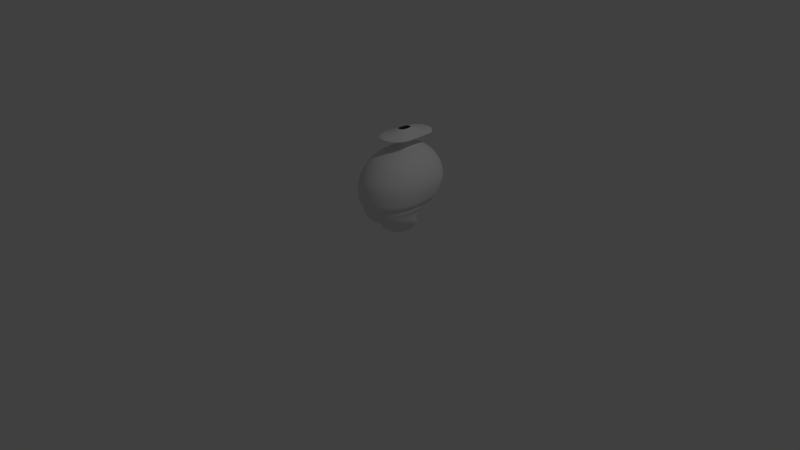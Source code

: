 # Source: playerheadblend.blend  (saved by Blender 2.79.0; exported with 4.5.12 LTS)
import bpy
from mathutils import Matrix  # noqa: F401  (used for matrix-valued properties, if any)

bpy.ops.wm.read_factory_settings(use_empty=True)
scene = bpy.context.scene
scene.name = 'Scene'

# ---- collections
col_collection_1 = bpy.data.collections.new('Collection 1'); scene.collection.children.link(col_collection_1)
col_collection_2 = bpy.data.collections.new('Collection 2'); scene.collection.children.link(col_collection_2)

# ---- world
world_world = bpy.data.worlds.new('World'); scene.world = world_world
world_world.color = (0.05088, 0.05088, 0.05088)
world_world.use_sun_shadow = False
world_world.sun_shadow_jitter_overblur = 0.0
world_world.cycles.sampling_method = 'MANUAL'

# ---- cameras
cam_camera = bpy.data.cameras.new('Camera')
cam_camera.clip_end = 100.0
cam_camera.lens = 35.0
cam_camera.sensor_width = 32.0
cam_camera.sensor_height = 18.0
cam_camera.ortho_scale = 7.314
cam_camera.dof.focus_distance = 0.0
cam_camera.dof.aperture_fstop = 128.0

# ---- lights
light_lamp = bpy.data.lights.new('Lamp', 'POINT')
light_lamp.transmission_factor = 0.0
light_lamp.cutoff_distance = 30.0
light_lamp.energy = 100.0
light_lamp.shadow_buffer_clip_start = 1.001
light_lamp.shadow_soft_size = 0.1
light_lamp.shadow_maximum_resolution = 0.006
light_lamp.use_absolute_resolution = True

# ---- meshes
me_sphere = bpy.data.meshes.new('Sphere')
me_sphere.from_pydata([(0.0008596, 0.06622, -0.7858), (0.0004447, 0.1146, -0.8114), (-0.0006595, 0.1486, -0.8384), (0.001825, 0.1785, -0.8748), (0.003333, 0.2044, -0.9204), (0.001694, 0.2212, -0.9696), (-0.001625, 0.2272, -1.023), (-0.01853, 0.2163, -1.088), (-0.03538, 0.1821, -1.139), (-0.05561, 0.1664, -1.193), (-0.04944, 0.1564, -1.244), (0.01627, 0.06238, -0.7858), (0.02712, 0.108, -0.8114), (0.03392, 0.1399, -0.8384), (0.04337, 0.1681, -0.8748), (0.05091, 0.1925, -0.9204), (0.05319, 0.2084, -0.9696), (0.05125, 0.214, -1.023), (0.03182, 0.2038, -1.088), (0.007023, 0.1716, -1.139), (-0.01688, 0.1567, -1.193), (-0.01303, 0.1473, -1.244), (0.1045, 0.05614, -0.7858), (0.1257, 0.09715, -0.8114), (0.1398, 0.1259, -0.8384), (0.1557, 0.1513, -0.8748), (0.1688, 0.1733, -0.9204), (0.1747, 0.1875, -0.9696), (0.174, 0.1926, -1.023), (0.1523, 0.1834, -1.088), (0.0461, 0.1544, -1.139), (0.01882, 0.1411, -1.193), (0.117, 0.04774, -0.7858), (0.1473, 0.08262, -0.8114), (0.1678, 0.1071, -0.8384), (0.1893, 0.1287, -0.8748), (0.2072, 0.1473, -0.9204), (0.2163, 0.1595, -0.9696), (0.2167, 0.1638, -1.023), (0.1929, 0.156, -1.088), (0.08035, 0.1313, -1.139), (0.0501, 0.12, -1.193), (0.1272, 0.03751, -0.7858), (0.165, 0.06492, -0.8114), (0.1907, 0.08415, -0.8384), (0.2168, 0.1011, -0.8748), (0.2388, 0.1158, -0.9204), (0.2504, 0.1253, -0.9696), (0.2518, 0.1287, -1.023), (0.2263, 0.1225, -1.088), (0.1825, 0.1032, -1.139), (0.1348, 0.02584, -0.7858), (0.1781, 0.04471, -0.8114), (0.2077, 0.05796, -0.8384), (0.2373, 0.06964, -0.8748), (0.2622, 0.07974, -0.9204), (0.2758, 0.08631, -0.9696), (0.2778, 0.08863, -1.023), (0.2511, 0.0844, -1.088), (0.2034, 0.07107, -1.139), (0.1395, 0.01317, -0.7858), (0.1862, 0.0228, -0.8114), (0.2182, 0.02955, -0.8384), (0.2499, 0.0355, -0.8748), (0.2766, 0.04065, -0.9204), (0.2914, 0.044, -0.9696), (0.2939, 0.04518, -1.023), (0.2664, 0.04303, -1.088), (0.2162, 0.03623, -1.139), (0.141, -3.229e-07, -0.7858), (0.1889, -3.207e-07, -0.8114), (0.2218, -3.182e-07, -0.8384), (0.2541, -3.207e-07, -0.8748), (0.2815, -3.242e-07, -0.9204), (0.2967, -3.095e-07, -0.9696), (0.2993, -3.379e-07, -1.023), (0.2716, -3.335e-07, -1.088), (0.2206, -3.331e-07, -1.139), (0.1395, -0.01317, -0.7858), (0.1862, -0.0228, -0.8114), (0.2182, -0.02955, -0.8384), (0.2499, -0.0355, -0.8748), (0.2766, -0.04065, -0.9204), (0.2914, -0.044, -0.9696), (0.2939, -0.04519, -1.023), (0.2664, -0.04303, -1.088), (0.2162, -0.03623, -1.139), (0.1348, -0.02584, -0.7858), (0.1781, -0.04472, -0.8114), (0.2077, -0.05796, -0.8384), (0.2373, -0.06964, -0.8748), (0.2622, -0.07974, -0.9204), (0.2758, -0.08631, -0.9696), (0.2778, -0.08863, -1.023), (0.2511, -0.0844, -1.088), (0.2034, -0.07107, -1.139), (0.1272, -0.03751, -0.7858), (0.165, -0.06492, -0.8114), (0.1907, -0.08415, -0.8384), (0.2168, -0.1011, -0.8748), (0.2388, -0.1158, -0.9204), (0.2504, -0.1253, -0.9696), (0.2518, -0.1287, -1.023), (0.2263, -0.1225, -1.088), (0.1825, -0.1032, -1.139), (0.117, -0.04774, -0.7858), (0.1473, -0.08262, -0.8114), (0.1678, -0.1071, -0.8384), (0.1893, -0.1287, -0.8748), (0.2072, -0.1473, -0.9204), (0.2163, -0.1595, -0.9696), (0.2167, -0.1638, -1.023), (0.1929, -0.156, -1.088), (0.1544, -0.1313, -1.139), (0.0501, -0.12, -1.193), (0.1045, -0.05614, -0.7858), (0.1257, -0.09715, -0.8114), (0.1398, -0.1259, -0.8384), (0.1557, -0.1513, -0.8748), (0.1688, -0.1733, -0.9204), (0.1747, -0.1875, -0.9696), (0.174, -0.1926, -1.023), (0.1523, -0.1834, -1.088), (0.0461, -0.1544, -1.139), (0.01882, -0.1411, -1.193), (0.09032, -0.06238, -0.7858), (0.1012, -0.108, -0.8114), (0.108, -0.1399, -0.8384), (0.1174, -0.1681, -0.8748), (0.1249, -0.1925, -0.9204), (0.1272, -0.2084, -0.9696), (0.1253, -0.214, -1.023), (0.1059, -0.2038, -1.088), (0.007023, -0.1716, -1.139), (-0.01688, -0.1567, -1.193), (-0.01303, -0.1473, -1.244), (0.0008596, -0.06622, -0.7858), (0.0004446, -0.1146, -0.8114), (-0.0006595, -0.1486, -0.8384), (0.001825, -0.1785, -0.8748), (0.003333, -0.2044, -0.9204), (0.001694, -0.2212, -0.9696), (-0.001625, -0.2272, -1.023), (-0.01853, -0.2163, -1.088), (-0.03538, -0.1821, -1.139), (-0.05561, -0.1664, -1.193), (-0.04944, -0.1564, -1.244), (-0.01517, -0.06752, -0.7858), (-0.0273, -0.1168, -0.8114), (-0.03662, -0.1515, -0.8384), (-0.04138, -0.182, -0.8748), (-0.04614, -0.2084, -0.9204), (-0.05186, -0.2255, -0.9696), (-0.05662, -0.2316, -1.023), (-0.0709, -0.2206, -1.088), (-0.07947, -0.1857, -1.139), (-0.09589, -0.1696, -1.193), (-0.0873, -0.1595, -1.244), (-0.02169, -0.1368, -1.3), (-0.0295, -0.119, -1.325), (-0.03179, -0.09898, -1.352), (-0.02469, -0.05021, -1.381), (-0.0312, -0.06622, -0.7858), (-0.05504, -0.1146, -0.8114), (-0.07258, -0.1486, -0.8384), (-0.08459, -0.1785, -0.8748), (-0.09562, -0.2044, -0.9204), (-0.1054, -0.2212, -0.9696), (-0.1116, -0.2272, -1.023), (-0.1233, -0.2163, -1.088), (-0.1236, -0.1821, -1.139), (-0.1362, -0.1664, -1.193), (-0.1252, -0.1564, -1.244), (-0.05406, -0.1342, -1.3), (-0.05764, -0.1167, -1.325), (-0.05518, -0.09709, -1.352), (-0.03661, -0.04924, -1.381), (-0.04662, -0.06238, -0.7858), (-0.08172, -0.108, -0.8114), (-0.1072, -0.1399, -0.8384), (-0.1261, -0.1681, -0.8748), (-0.1432, -0.1925, -0.9204), (-0.1569, -0.2084, -0.9696), (-0.1645, -0.214, -1.023), (-0.1736, -0.2038, -1.088), (-0.166, -0.1716, -1.139), (-0.1749, -0.1567, -1.193), (-0.1616, -0.1473, -1.244), (-0.08518, -0.1264, -1.3), (-0.08469, -0.11, -1.325), (-0.07766, -0.09149, -1.352), (-0.04808, -0.04639, -1.381), (-0.06082, -0.05614, -0.7858), (-0.1063, -0.09715, -0.8114), (-0.139, -0.1259, -0.8384), (-0.1644, -0.1513, -0.8748), (-0.187, -0.1733, -0.9204), (-0.2044, -0.1875, -0.9696), (-0.2132, -0.1926, -1.023), (-0.22, -0.1834, -1.088), (-0.205, -0.1544, -1.139), (-0.2106, -0.1411, -1.193), (-0.1951, -0.1326, -1.244), (-0.1139, -0.1138, -1.3), (-0.1096, -0.09903, -1.325), (-0.09838, -0.08238, -1.352), (-0.05864, -0.04175, -1.381), (-0.07328, -0.04774, -0.7858), (-0.1279, -0.08262, -0.8114), (-0.167, -0.1071, -0.8384), (-0.198, -0.1287, -0.8748), (-0.2255, -0.1473, -0.9204), (-0.2459, -0.1595, -0.9696), (-0.2559, -0.1638, -1.023), (-0.2607, -0.156, -1.088), (-0.2393, -0.1313, -1.139), (-0.2419, -0.12, -1.193), (-0.2245, -0.1128, -1.244), (-0.139, -0.09688, -1.3), (-0.1315, -0.08429, -1.325), (-0.1165, -0.07014, -1.352), (-0.0679, -0.0355, -1.381), (-0.08349, -0.03751, -0.7858), (-0.1455, -0.06492, -0.8114), (-0.1899, -0.08415, -0.8384), (-0.2255, -0.1011, -0.8748), (-0.257, -0.1158, -0.9204), (-0.2801, -0.1253, -0.9696), (-0.291, -0.1287, -1.023), (-0.2941, -0.1225, -1.088), (-0.2674, -0.1032, -1.139), (-0.2676, -0.09425, -1.193), (-0.2487, -0.08859, -1.244), (-0.1596, -0.07623, -1.3), (-0.1494, -0.06634, -1.325), (-0.1315, -0.05521, -1.352), (-0.0755, -0.02789, -1.381), (-0.09109, -0.02584, -0.7858), (-0.1587, -0.04472, -0.8114), (-0.2069, -0.05796, -0.8384), (-0.246, -0.06964, -0.8748), (-0.2804, -0.07974, -0.9204), (-0.3055, -0.08631, -0.9696), (-0.317, -0.08863, -1.023), (-0.3189, -0.0844, -1.088), (-0.2883, -0.07107, -1.139), (-0.2866, -0.06492, -1.193), (-0.2666, -0.06103, -1.244), (-0.175, -0.05266, -1.3), (-0.1627, -0.04585, -1.325), (-0.1425, -0.03819, -1.352), (-0.08114, -0.01921, -1.381), (-0.09576, -0.01317, -0.7858), (-0.1668, -0.0228, -0.8114), (-0.2174, -0.02955, -0.8384), (-0.2586, -0.0355, -0.8748), (-0.2949, -0.04065, -0.9204), (-0.3211, -0.044, -0.9696), (-0.3331, -0.04519, -1.023), (-0.3342, -0.04303, -1.088), (-0.3011, -0.03623, -1.139), (-0.2984, -0.0331, -1.193), (-0.2776, -0.03111, -1.244), (-0.1844, -0.02709, -1.3), (-0.171, -0.02362, -1.325), (-0.1494, -0.01971, -1.352), (-0.08462, -0.009795, -1.381), (-0.09734, -3.132e-07, -0.7858), (-0.1695, -3.039e-07, -0.8114), (-0.221, -3.04e-07, -0.8384), (-0.2629, -2.795e-07, -0.8748), (-0.2998, -2.685e-07, -0.9204), (-0.3263, -3.129e-07, -0.9696), (-0.3385, -2.599e-07, -1.023), (-0.3393, -2.735e-07, -1.088), (-0.3055, -2.699e-07, -1.139), (-0.3024, -3.119e-07, -1.193), (-0.2814, -2.759e-07, -1.244), (-0.1876, -0.0004968, -1.3), (-0.1737, -0.0004968, -1.325), (-0.1517, -0.0004968, -1.352), (-0.0858, -3.173e-07, -1.381), (-0.09576, 0.01317, -0.7858), (-0.1668, 0.0228, -0.8114), (-0.2174, 0.02955, -0.8384), (-0.2586, 0.0355, -0.8748), (-0.2949, 0.04065, -0.9204), (-0.3211, 0.044, -0.9696), (-0.3331, 0.04518, -1.023), (-0.3342, 0.04303, -1.088), (-0.3011, 0.03623, -1.139), (-0.2984, 0.0331, -1.193), (-0.2776, 0.03111, -1.244), (-0.1844, 0.0261, -1.3), (-0.171, 0.02262, -1.325), (-0.1494, 0.01872, -1.352), (-0.08462, 0.009795, -1.381), (-0.09109, 0.02584, -0.7858), (-0.1587, 0.04471, -0.8114), (-0.2069, 0.05796, -0.8384), (-0.246, 0.06964, -0.8748), (-0.2804, 0.07974, -0.9204), (-0.3055, 0.08631, -0.9696), (-0.317, 0.08863, -1.023), (-0.3189, 0.0844, -1.088), (-0.2883, 0.07107, -1.139), (-0.2866, 0.06492, -1.193), (-0.2666, 0.06102, -1.244), (-0.175, 0.05167, -1.3), (-0.1627, 0.04485, -1.325), (-0.1425, 0.03719, -1.352), (-0.08114, 0.01921, -1.381), (-0.08349, 0.03751, -0.7858), (-0.1455, 0.06492, -0.8114), (-0.1899, 0.08415, -0.8384), (-0.2255, 0.1011, -0.8748), (-0.257, 0.1158, -0.9204), (-0.2801, 0.1253, -0.9696), (-0.291, 0.1287, -1.023), (-0.2941, 0.1225, -1.088), (-0.2674, 0.1032, -1.139), (-0.2676, 0.09425, -1.193), (-0.2487, 0.08859, -1.244), (-0.1596, 0.07523, -1.3), (-0.1494, 0.06534, -1.325), (-0.1315, 0.05422, -1.352), (-0.0755, 0.02789, -1.381), (-0.07328, 0.04774, -0.7858), (-0.1279, 0.08262, -0.8114), (-0.167, 0.1071, -0.8384), (-0.198, 0.1287, -0.8748), (-0.2255, 0.1473, -0.9204), (-0.2459, 0.1595, -0.9696), (-0.2559, 0.1638, -1.023), (-0.2607, 0.156, -1.088), (-0.2393, 0.1313, -1.139), (-0.2419, 0.12, -1.193), (-0.2245, 0.1128, -1.244), (-0.139, 0.09589, -1.3), (-0.1315, 0.0833, -1.325), (-0.1165, 0.06914, -1.352), (-0.0679, 0.0355, -1.381), (-0.06082, 0.05614, -0.7858), (-0.1063, 0.09715, -0.8114), (-0.139, 0.1259, -0.8384), (-0.1644, 0.1513, -0.8748), (-0.187, 0.1733, -0.9204), (-0.2044, 0.1875, -0.9696), (-0.2132, 0.1926, -1.023), (-0.22, 0.1834, -1.088), (-0.205, 0.1544, -1.139), (-0.2106, 0.1411, -1.193), (-0.1951, 0.1326, -1.244), (-0.1139, 0.1128, -1.3), (-0.1096, 0.09804, -1.325), (-0.09838, 0.08139, -1.352), (-0.05864, 0.04175, -1.381), (-0.04662, 0.06238, -0.7858), (-0.08172, 0.108, -0.8114), (-0.1072, 0.1399, -0.8384), (-0.1261, 0.1681, -0.8748), (-0.1432, 0.1925, -0.9204), (-0.1569, 0.2084, -0.9696), (-0.1645, 0.214, -1.023), (-0.1736, 0.2038, -1.088), (-0.166, 0.1716, -1.139), (-0.1749, 0.1567, -1.193), (-0.1616, 0.1473, -1.244), (-0.08518, 0.1254, -1.3), (-0.08469, 0.109, -1.325), (-0.07766, 0.09049, -1.352), (-0.04808, 0.04639, -1.381), (-0.0312, 0.06622, -0.7858), (-0.05504, 0.1146, -0.8114), (-0.07258, 0.1486, -0.8384), (-0.08459, 0.1785, -0.8748), (-0.09562, 0.2044, -0.9204), (-0.1054, 0.2212, -0.9696), (-0.1116, 0.2272, -1.023), (-0.1233, 0.2163, -1.088), (-0.1236, 0.1821, -1.139), (-0.1362, 0.1664, -1.193), (-0.1252, 0.1564, -1.244), (-0.05406, 0.1332, -1.3), (-0.05764, 0.1157, -1.325), (-0.05518, 0.0961, -1.352), (-0.03661, 0.04924, -1.381), (-0.01517, 0.06752, -0.7858), (-0.0273, 0.1168, -0.8114), (-0.03662, 0.1515, -0.8384), (-0.04138, 0.182, -0.8748), (-0.04614, 0.2084, -0.9204), (-0.05186, 0.2255, -0.9696), (-0.05662, 0.2316, -1.023), (-0.0709, 0.2206, -1.088), (-0.07947, 0.1857, -1.139), (-0.09589, 0.1696, -1.193), (-0.0873, 0.1595, -1.244), (-0.02169, 0.1358, -1.3), (-0.0295, 0.118, -1.325), (-0.03179, 0.09799, -1.352), (-0.02469, 0.05021, -1.381), (0.02317, 0.1432, -1.285), (0.02317, -0.1442, -1.285), (-0.01782, -0.147, -1.285), (-0.05261, -0.1442, -1.285), (-0.08606, -0.1359, -1.285), (-0.1169, -0.1223, -1.285), (-0.1439, -0.1041, -1.285), (-0.1661, -0.0819, -1.285), (-0.1826, -0.05657, -1.285), (-0.1927, -0.02908, -1.285), (-0.1961, -0.0004968, -1.285), (-0.1927, 0.02809, -1.285), (-0.1826, 0.05558, -1.285), (-0.1661, 0.08091, -1.285), (-0.1439, 0.1031, -1.285), (-0.1169, 0.1213, -1.285), (-0.08606, 0.1349, -1.285), (-0.05261, 0.1432, -1.285), (-0.01782, 0.146, -1.285), (-0.03664, 0.1847, -1.168), (0.006358, 0.174, -1.168), (0.04599, 0.1566, -1.168), (0.08073, 0.1332, -1.168), (0.1833, 0.1046, -1.168), (0.2045, 0.07208, -1.168), (0.2175, 0.03675, -1.168), (0.2219, -3.176e-07, -1.168), (0.2175, -0.03675, -1.168), (0.2045, -0.07208, -1.168), (0.1833, -0.1046, -1.168), (0.1548, -0.1332, -1.168), (0.04599, -0.1566, -1.168), (0.006358, -0.174, -1.168), (-0.03664, -0.1847, -1.168), (-0.08137, -0.1884, -1.168), (-0.1261, -0.1847, -1.168), (-0.1691, -0.174, -1.168), (-0.2087, -0.1566, -1.168), (-0.2435, -0.1332, -1.168), (-0.272, -0.1046, -1.168), (-0.2931, -0.07208, -1.168), (-0.3062, -0.03675, -1.168), (-0.3106, -2.869e-07, -1.168), (-0.3062, 0.03675, -1.168), (-0.2931, 0.07208, -1.168), (-0.272, 0.1046, -1.168), (-0.2435, 0.1332, -1.168), (-0.2087, 0.1566, -1.168), (-0.1691, 0.174, -1.168), (-0.1261, 0.1847, -1.168), (-0.08137, 0.1884, -1.168), (-0.02975, 0.2063, -1.125), (0.01827, 0.1943, -1.125), (0.1366, 0.1749, -1.125), (0.1754, 0.1487, -1.125), (0.2072, 0.1169, -1.125), (0.2309, 0.0805, -1.125), (0.2454, 0.04104, -1.125), (0.2504, -3.343e-07, -1.125), (0.2454, -0.04104, -1.125), (0.2309, -0.0805, -1.125), (0.2072, -0.1169, -1.125), (0.1754, -0.1487, -1.125), (0.1366, -0.1749, -1.125), (0.09232, -0.1943, -1.125), (-0.02975, -0.2063, -1.125), (-0.0797, -0.2104, -1.125), (-0.1296, -0.2063, -1.125), (-0.1777, -0.1943, -1.125), (-0.2219, -0.1749, -1.125), (-0.2607, -0.1487, -1.125), (-0.2926, -0.1169, -1.125), (-0.3162, -0.0805, -1.125), (-0.3308, -0.04104, -1.125), (-0.3357, -2.689e-07, -1.125), (-0.3308, 0.04104, -1.125), (-0.3162, 0.0805, -1.125), (-0.2926, 0.1169, -1.125), (-0.2607, 0.1487, -1.125), (-0.2219, 0.1749, -1.125), (-0.1777, 0.1943, -1.125), (-0.1296, 0.2063, -1.125), (-0.0797, 0.2104, -1.125), (0.001162, 0.09372, -0.7987), (0.02298, 0.08828, -0.7987), (0.1171, 0.07945, -0.7987), (0.1347, 0.06757, -0.7987), (0.1492, 0.05309, -0.7987), (0.16, 0.03657, -0.7987), (0.1666, 0.01864, -0.7987), (0.1688, -3.219e-07, -0.7987), (0.1666, -0.01864, -0.7987), (0.16, -0.03657, -0.7987), (0.1492, -0.05309, -0.7987), (0.1347, -0.06757, -0.7987), (0.1171, -0.07945, -0.7987), (0.09702, -0.08829, -0.7987), (0.001162, -0.09372, -0.7987), (-0.02153, -0.09556, -0.7987), (-0.04422, -0.09372, -0.7987), (-0.06603, -0.08829, -0.7987), (-0.08614, -0.07945, -0.7987), (-0.1038, -0.06757, -0.7987), (-0.1182, -0.05309, -0.7987), (-0.129, -0.03657, -0.7987), (-0.1356, -0.01864, -0.7987), (-0.1378, -3.083e-07, -0.7987), (-0.1356, 0.01864, -0.7987), (-0.129, 0.03657, -0.7987), (-0.1182, 0.05309, -0.7987), (-0.1038, 0.06757, -0.7987), (-0.08614, 0.07945, -0.7987), (-0.06603, 0.08828, -0.7987), (-0.04422, 0.09372, -0.7987), (-0.02153, 0.09556, -0.7987), (0.0008596, 0.06622, -0.7858), (0.01627, 0.06238, -0.7858), (0.1045, 0.05614, -0.7858), (0.117, 0.04774, -0.7858), (0.1272, 0.03751, -0.7858), (0.1348, 0.02584, -0.7858), (0.1395, 0.01317, -0.7858), (0.141, -3.229e-07, -0.7858), (0.1395, -0.01317, -0.7858), (0.1348, -0.02584, -0.7858), (0.1272, -0.03751, -0.7858), (0.117, -0.04774, -0.7858), (0.1045, -0.05614, -0.7858), (0.09032, -0.06238, -0.7858), (0.0008596, -0.06622, -0.7858), (-0.01517, -0.06752, -0.7858), (-0.0312, -0.06622, -0.7858), (-0.04662, -0.06238, -0.7858), (-0.06082, -0.05614, -0.7858), (-0.07328, -0.04774, -0.7858), (-0.08349, -0.03751, -0.7858), (-0.09109, -0.02584, -0.7858), (-0.09576, -0.01317, -0.7858), (-0.09734, -3.132e-07, -0.7858), (-0.09576, 0.01317, -0.7858), (-0.09109, 0.02584, -0.7858), (-0.08349, 0.03751, -0.7858), (-0.07328, 0.04774, -0.7858), (-0.06082, 0.05614, -0.7858), (-0.04662, 0.06238, -0.7858), (-0.0312, 0.06622, -0.7858), (-0.01517, 0.06752, -0.7858), (0.003517, 0.02827, -0.6607), (0.009602, 0.02676, -0.6607), (0.04444, 0.02429, -0.6607), (0.04935, 0.02098, -0.6607), (0.05339, 0.01694, -0.6607), (0.05638, 0.01233, -0.6607), (0.05823, 0.007332, -0.6607), (0.05885, 0.002132, -0.6607), (0.05823, -0.003067, -0.6607), (0.05638, -0.008067, -0.6607), (0.05339, -0.01268, -0.6607), (0.04935, -0.01671, -0.6607), (0.04444, -0.02003, -0.6607), (0.03883, -0.02249, -0.6607), (0.003517, -0.02401, -0.6607), (-0.002812, -0.02452, -0.6607), (-0.00914, -0.02401, -0.6607), (-0.01523, -0.02249, -0.6607), (-0.02083, -0.02003, -0.6607), (-0.02575, -0.01671, -0.6607), (-0.02978, -0.01268, -0.6607), (-0.03278, -0.008067, -0.6607), (-0.03463, -0.003067, -0.6607), (-0.03525, 0.002132, -0.6607), (-0.03463, 0.007332, -0.6607), (-0.03278, 0.01233, -0.6607), (-0.02978, 0.01694, -0.6607), (-0.02575, 0.02098, -0.6607), (-0.02083, 0.02429, -0.6607), (-0.01523, 0.02676, -0.6607), (-0.00914, 0.02827, -0.6607), (-0.002812, 0.02879, -0.6607), (-0.03141, 0.01728, -0.7557), (-0.03481, 0.01206, -0.7557), (0.04625, -0.02736, -0.7557), (0.0526, -0.02457, -0.7557), (-0.02685, 0.02185, -0.7557), (0.00628, -0.02908, -0.7557), (0.01317, 0.02839, -0.7557), (0.00628, 0.0301, -0.7557), (-0.02128, 0.0256, -0.7557), (-0.0008831, -0.02966, -0.7557), (0.0526, 0.0256, -0.7557), (-0.01493, 0.02839, -0.7557), (-0.008047, -0.02908, -0.7557), (0.05817, 0.02185, -0.7557), (-0.008047, 0.0301, -0.7557), (-0.01493, -0.02736, -0.7557), (0.06273, 0.01728, -0.7557), (-0.0008831, 0.03068, -0.7557), (-0.02128, -0.02457, -0.7557), (0.06613, 0.01206, -0.7557), (-0.02685, -0.02082, -0.7557), (0.06822, 0.006399, -0.7557), (-0.03141, -0.01625, -0.7557), (0.06892, 0.0005131, -0.7557), (-0.03481, -0.01103, -0.7557), (0.06822, -0.005373, -0.7557), (-0.0369, -0.005373, -0.7557), (0.06613, -0.01103, -0.7557), (-0.0376, 0.0005131, -0.7557), (0.06273, -0.01625, -0.7557), (-0.0369, 0.006399, -0.7557), (0.05817, -0.02082, -0.7557), (-0.02826, 0.01065, -0.7283), (0.04496, -0.02003, -0.7283), (0.006156, 0.02577, -0.7283), (-0.02542, 0.01502, -0.7283), (0.03964, -0.02237, -0.7283), (-0.02159, 0.01885, -0.7283), (0.006156, -0.02381, -0.7283), (0.01193, 0.02433, -0.7283), (-0.01693, 0.02199, -0.7283), (0.0001555, -0.02429, -0.7283), (0.04496, 0.02199, -0.7283), (-0.01162, 0.02433, -0.7283), (-0.005845, -0.02381, -0.7283), (0.04962, 0.01885, -0.7283), (-0.005845, 0.02577, -0.7283), (-0.01162, -0.02237, -0.7283), (0.05344, 0.01502, -0.7283), (0.0001555, 0.02625, -0.7283), (-0.01693, -0.02003, -0.7283), (0.05629, 0.01065, -0.7283), (-0.02159, -0.01689, -0.7283), (0.05804, 0.005912, -0.7283), (-0.02542, -0.01306, -0.7283), (0.05863, 0.0009811, -0.7283), (-0.02826, -0.008691, -0.7283), (0.05804, -0.003949, -0.7283), (-0.03001, -0.003949, -0.7283), (0.05629, -0.008691, -0.7283), (-0.0306, 0.0009811, -0.7283), (0.05344, -0.01306, -0.7283), (-0.03001, 0.005912, -0.7283), (0.04962, -0.01689, -0.7283), (-0.2188, 0.05831, -0.706), (0.2124, -0.1224, -0.706), (-0.01611, 0.1473, -0.706), (-0.202, 0.08404, -0.706), (0.1811, -0.1361, -0.706), (-0.1795, 0.1066, -0.706), (-0.01611, -0.1446, -0.706), (0.01787, 0.1388, -0.706), (-0.1521, 0.1251, -0.706), (-0.05144, -0.1475, -0.706), (0.2124, 0.1251, -0.706), (-0.1207, 0.1388, -0.706), (-0.08677, -0.1446, -0.706), (0.2398, 0.1066, -0.706), (-0.08677, 0.1473, -0.706), (-0.1207, -0.1361, -0.706), (0.2623, 0.08404, -0.706), (-0.05144, 0.1502, -0.706), (-0.1521, -0.1224, -0.706), (0.2791, 0.05831, -0.706), (-0.1795, -0.1039, -0.706), (0.2894, 0.03039, -0.706), (-0.202, -0.08131, -0.706), (0.2929, 0.001362, -0.706), (-0.2188, -0.05559, -0.706), (0.2894, -0.02767, -0.706), (-0.2291, -0.02767, -0.706), (0.2791, -0.05559, -0.706), (-0.2326, 0.001362, -0.706), (0.2623, -0.08132, -0.706), (-0.2291, 0.03039, -0.706), (0.2398, -0.1039, -0.706), (-0.09472, 0.02758, -0.6837), (0.1009, -0.0544, -0.6837), (-0.002771, 0.06796, -0.6837), (-0.08712, 0.03925, -0.6837), (0.08668, -0.06064, -0.6837), (-0.07691, 0.04948, -0.6837), (-0.002771, -0.06448, -0.6837), (0.01264, 0.06412, -0.6837), (-0.06445, 0.05788, -0.6837), (-0.0188, -0.06578, -0.6837), (0.1009, 0.05788, -0.6837), (-0.05025, 0.06412, -0.6837), (-0.03483, -0.06448, -0.6837), (0.1133, 0.04948, -0.6837), (-0.03483, 0.06796, -0.6837), (-0.05025, -0.06064, -0.6837), (0.1236, 0.03925, -0.6837), (-0.0188, 0.06926, -0.6837), (-0.06445, -0.0544, -0.6837), (0.1312, 0.02758, -0.6837), (-0.07691, -0.046, -0.6837), (0.1358, 0.01491, -0.6837), (-0.08712, -0.03577, -0.6837), (0.1374, 0.001741, -0.6837), (-0.09472, -0.0241, -0.6837), (0.1358, -0.01143, -0.6837), (-0.09939, -0.01143, -0.6837), (0.1312, -0.0241, -0.6837), (-0.101, 0.001741, -0.6837), (0.1236, -0.03577, -0.6837), (-0.09939, 0.01491, -0.6837), (0.1133, -0.046, -0.6837)], [], [(393, 392, 5, 6), (394, 393, 6, 7), (484, 394, 7, 453), (516, 387, 0, 485), (452, 395, 8, 421), (389, 388, 1, 2), (397, 396, 9, 10), (390, 389, 2, 3), (420, 397, 10, 402), (391, 390, 3, 4), (392, 391, 4, 5), (5, 4, 15, 16), (6, 5, 16, 17), (7, 6, 17, 18), (453, 7, 18, 454), (485, 0, 11, 486), (421, 8, 19, 422), (2, 1, 12, 13), (10, 9, 20, 21), (3, 2, 13, 14), (4, 3, 14, 15), (486, 11, 22, 487), (422, 19, 30, 423), (13, 12, 23, 24), (14, 13, 24, 25), (15, 14, 25, 26), (16, 15, 26, 27), (17, 16, 27, 28), (18, 17, 28, 29), (454, 18, 29, 455), (27, 26, 36, 37), (28, 27, 37, 38), (29, 28, 38, 39), (455, 29, 39, 456), (487, 22, 32, 488), (423, 30, 40, 424), (24, 23, 33, 34), (25, 24, 34, 35), (26, 25, 35, 36), (424, 40, 50, 425), (34, 33, 43, 44), (35, 34, 44, 45), (36, 35, 45, 46), (37, 36, 46, 47), (38, 37, 47, 48), (39, 38, 48, 49), (456, 39, 49, 457), (488, 32, 42, 489), (48, 47, 56, 57), (49, 48, 57, 58), (457, 49, 58, 458), (489, 42, 51, 490), (425, 50, 59, 426), (44, 43, 52, 53), (45, 44, 53, 54), (46, 45, 54, 55), (47, 46, 55, 56), (54, 53, 62, 63), (55, 54, 63, 64), (56, 55, 64, 65), (57, 56, 65, 66), (58, 57, 66, 67), (458, 58, 67, 459), (490, 51, 60, 491), (426, 59, 68, 427), (53, 52, 61, 62), (67, 66, 75, 76), (459, 67, 76, 460), (491, 60, 69, 492), (427, 68, 77, 428), (62, 61, 70, 71), (63, 62, 71, 72), (64, 63, 72, 73), (65, 64, 73, 74), (66, 65, 74, 75), (72, 71, 80, 81), (73, 72, 81, 82), (74, 73, 82, 83), (75, 74, 83, 84), (76, 75, 84, 85), (460, 76, 85, 461), (492, 69, 78, 493), (428, 77, 86, 429), (71, 70, 79, 80), (85, 84, 93, 94), (461, 85, 94, 462), (493, 78, 87, 494), (429, 86, 95, 430), (80, 79, 88, 89), (81, 80, 89, 90), (82, 81, 90, 91), (83, 82, 91, 92), (84, 83, 92, 93), (91, 90, 99, 100), (92, 91, 100, 101), (93, 92, 101, 102), (94, 93, 102, 103), (462, 94, 103, 463), (494, 87, 96, 495), (430, 95, 104, 431), (89, 88, 97, 98), (90, 89, 98, 99), (463, 103, 112, 464), (495, 96, 105, 496), (431, 104, 113, 432), (98, 97, 106, 107), (99, 98, 107, 108), (100, 99, 108, 109), (101, 100, 109, 110), (102, 101, 110, 111), (103, 102, 111, 112), (109, 108, 118, 119), (110, 109, 119, 120), (111, 110, 120, 121), (112, 111, 121, 122), (464, 112, 122, 465), (496, 105, 115, 497), (432, 113, 123, 433), (107, 106, 116, 117), (108, 107, 117, 118), (465, 122, 132, 466), (497, 115, 125, 498), (433, 123, 133, 434), (117, 116, 126, 127), (118, 117, 127, 128), (119, 118, 128, 129), (120, 119, 129, 130), (121, 120, 130, 131), (122, 121, 131, 132), (130, 129, 140, 141), (131, 130, 141, 142), (132, 131, 142, 143), (466, 132, 143, 467), (498, 125, 136, 499), (434, 133, 144, 435), (127, 126, 137, 138), (135, 134, 145, 146), (128, 127, 138, 139), (129, 128, 139, 140), (435, 144, 155, 436), (138, 137, 148, 149), (146, 145, 156, 157), (139, 138, 149, 150), (403, 146, 157, 404), (140, 139, 150, 151), (141, 140, 151, 152), (142, 141, 152, 153), (143, 142, 153, 154), (467, 143, 154, 468), (499, 136, 147, 500), (160, 159, 174, 175), (153, 152, 167, 168), (161, 160, 175, 176), (154, 153, 168, 169), (468, 154, 169, 469), (500, 147, 162, 501), (436, 155, 170, 437), (149, 148, 163, 164), (157, 156, 171, 172), (150, 149, 164, 165), (404, 157, 172, 405), (151, 150, 165, 166), (159, 158, 173, 174), (152, 151, 166, 167), (164, 163, 178, 179), (172, 171, 186, 187), (165, 164, 179, 180), (405, 172, 187, 406), (166, 165, 180, 181), (174, 173, 188, 189), (167, 166, 181, 182), (175, 174, 189, 190), (168, 167, 182, 183), (176, 175, 190, 191), (169, 168, 183, 184), (469, 169, 184, 470), (501, 162, 177, 502), (437, 170, 185, 438), (183, 182, 197, 198), (191, 190, 205, 206), (184, 183, 198, 199), (470, 184, 199, 471), (502, 177, 192, 503), (438, 185, 200, 439), (179, 178, 193, 194), (187, 186, 201, 202), (180, 179, 194, 195), (406, 187, 202, 407), (181, 180, 195, 196), (189, 188, 203, 204), (182, 181, 196, 197), (190, 189, 204, 205), (202, 201, 216, 217), (195, 194, 209, 210), (407, 202, 217, 408), (196, 195, 210, 211), (204, 203, 218, 219), (197, 196, 211, 212), (205, 204, 219, 220), (198, 197, 212, 213), (206, 205, 220, 221), (199, 198, 213, 214), (471, 199, 214, 472), (503, 192, 207, 504), (439, 200, 215, 440), (194, 193, 208, 209), (221, 220, 235, 236), (214, 213, 228, 229), (472, 214, 229, 473), (504, 207, 222, 505), (440, 215, 230, 441), (209, 208, 223, 224), (217, 216, 231, 232), (210, 209, 224, 225), (408, 217, 232, 409), (211, 210, 225, 226), (219, 218, 233, 234), (212, 211, 226, 227), (220, 219, 234, 235), (213, 212, 227, 228), (225, 224, 239, 240), (409, 232, 247, 410), (226, 225, 240, 241), (234, 233, 248, 249), (227, 226, 241, 242), (235, 234, 249, 250), (228, 227, 242, 243), (236, 235, 250, 251), (229, 228, 243, 244), (473, 229, 244, 474), (505, 222, 237, 506), (441, 230, 245, 442), (224, 223, 238, 239), (232, 231, 246, 247), (244, 243, 258, 259), (474, 244, 259, 475), (506, 237, 252, 507), (442, 245, 260, 443), (239, 238, 253, 254), (247, 246, 261, 262), (240, 239, 254, 255), (410, 247, 262, 411), (241, 240, 255, 256), (249, 248, 263, 264), (242, 241, 256, 257), (250, 249, 264, 265), (243, 242, 257, 258), (251, 250, 265, 266), (411, 262, 277, 412), (256, 255, 270, 271), (264, 263, 278, 279), (257, 256, 271, 272), (265, 264, 279, 280), (258, 257, 272, 273), (266, 265, 280, 281), (259, 258, 273, 274), (475, 259, 274, 476), (507, 252, 267, 508), (443, 260, 275, 444), (254, 253, 268, 269), (262, 261, 276, 277), (255, 254, 269, 270), (476, 274, 289, 477), (508, 267, 282, 509), (444, 275, 290, 445), (269, 268, 283, 284), (277, 276, 291, 292), (270, 269, 284, 285), (412, 277, 292, 413), (271, 270, 285, 286), (279, 278, 293, 294), (272, 271, 286, 287), (280, 279, 294, 295), (273, 272, 287, 288), (281, 280, 295, 296), (274, 273, 288, 289), (294, 293, 308, 309), (287, 286, 301, 302), (295, 294, 309, 310), (288, 287, 302, 303), (296, 295, 310, 311), (289, 288, 303, 304), (477, 289, 304, 478), (509, 282, 297, 510), (445, 290, 305, 446), (284, 283, 298, 299), (292, 291, 306, 307), (285, 284, 299, 300), (413, 292, 307, 414), (286, 285, 300, 301), (510, 297, 312, 511), (446, 305, 320, 447), (299, 298, 313, 314), (307, 306, 321, 322), (300, 299, 314, 315), (414, 307, 322, 415), (301, 300, 315, 316), (309, 308, 323, 324), (302, 301, 316, 317), (310, 309, 324, 325), (303, 302, 317, 318), (311, 310, 325, 326), (304, 303, 318, 319), (478, 304, 319, 479), (317, 316, 331, 332), (325, 324, 339, 340), (318, 317, 332, 333), (326, 325, 340, 341), (319, 318, 333, 334), (479, 319, 334, 480), (511, 312, 327, 512), (447, 320, 335, 448), (314, 313, 328, 329), (322, 321, 336, 337), (315, 314, 329, 330), (415, 322, 337, 416), (316, 315, 330, 331), (324, 323, 338, 339), (448, 335, 350, 449), (329, 328, 343, 344), (337, 336, 351, 352), (330, 329, 344, 345), (416, 337, 352, 417), (331, 330, 345, 346), (339, 338, 353, 354), (332, 331, 346, 347), (340, 339, 354, 355), (333, 332, 347, 348), (341, 340, 355, 356), (334, 333, 348, 349), (480, 334, 349, 481), (512, 327, 342, 513), (355, 354, 369, 370), (348, 347, 362, 363), (356, 355, 370, 371), (349, 348, 363, 364), (481, 349, 364, 482), (513, 342, 357, 514), (449, 350, 365, 450), (344, 343, 358, 359), (352, 351, 366, 367), (345, 344, 359, 360), (417, 352, 367, 418), (346, 345, 360, 361), (354, 353, 368, 369), (347, 346, 361, 362), (359, 358, 373, 374), (367, 366, 381, 382), (360, 359, 374, 375), (418, 367, 382, 419), (361, 360, 375, 376), (369, 368, 383, 384), (362, 361, 376, 377), (370, 369, 384, 385), (363, 362, 377, 378), (371, 370, 385, 386), (364, 363, 378, 379), (482, 364, 379, 483), (514, 357, 372, 515), (450, 365, 380, 451), (378, 377, 392, 393), (386, 385, 400, 401), (379, 378, 393, 394), (483, 379, 394, 484), (515, 372, 387, 516), (451, 380, 395, 452), (374, 373, 388, 389), (382, 381, 396, 397), (375, 374, 389, 390), (419, 382, 397, 420), (376, 375, 390, 391), (384, 383, 398, 399), (377, 376, 391, 392), (385, 384, 399, 400), (383, 419, 420, 398), (368, 418, 419, 383), (353, 417, 418, 368), (338, 416, 417, 353), (323, 415, 416, 338), (308, 414, 415, 323), (293, 413, 414, 308), (278, 412, 413, 293), (263, 411, 412, 278), (248, 410, 411, 263), (233, 409, 410, 248), (218, 408, 409, 233), (203, 407, 408, 218), (188, 406, 407, 203), (173, 405, 406, 188), (158, 404, 405, 173), (381, 451, 452, 396), (366, 450, 451, 381), (351, 449, 450, 366), (336, 448, 449, 351), (321, 447, 448, 336), (306, 446, 447, 321), (291, 445, 446, 306), (276, 444, 445, 291), (261, 443, 444, 276), (246, 442, 443, 261), (231, 441, 442, 246), (216, 440, 441, 231), (201, 439, 440, 216), (186, 438, 439, 201), (171, 437, 438, 186), (156, 436, 437, 171), (145, 435, 436, 156), (134, 434, 435, 145), (124, 433, 434, 134), (114, 432, 433, 124), (31, 423, 424, 41), (20, 422, 423, 31), (9, 421, 422, 20), (396, 452, 421, 9), (380, 483, 484, 395), (365, 482, 483, 380), (350, 481, 482, 365), (335, 480, 481, 350), (320, 479, 480, 335), (305, 478, 479, 320), (290, 477, 478, 305), (275, 476, 477, 290), (260, 475, 476, 275), (245, 474, 475, 260), (230, 473, 474, 245), (215, 472, 473, 230), (200, 471, 472, 215), (185, 470, 471, 200), (170, 469, 470, 185), (155, 468, 469, 170), (144, 467, 468, 155), (133, 466, 467, 144), (123, 465, 466, 133), (113, 464, 465, 123), (104, 463, 464, 113), (95, 462, 463, 104), (86, 461, 462, 95), (77, 460, 461, 86), (68, 459, 460, 77), (59, 458, 459, 68), (50, 457, 458, 59), (40, 456, 457, 50), (30, 455, 456, 40), (19, 454, 455, 30), (8, 453, 454, 19), (395, 484, 453, 8), (373, 515, 516, 388), (358, 514, 515, 373), (343, 513, 514, 358), (328, 512, 513, 343), (313, 511, 512, 328), (298, 510, 511, 313), (283, 509, 510, 298), (268, 508, 509, 283), (253, 507, 508, 268), (238, 506, 507, 253), (223, 505, 506, 238), (208, 504, 505, 223), (193, 503, 504, 208), (178, 502, 503, 193), (163, 501, 502, 178), (148, 500, 501, 163), (137, 499, 500, 148), (126, 498, 499, 137), (116, 497, 498, 126), (106, 496, 497, 116), (97, 495, 496, 106), (88, 494, 495, 97), (79, 493, 494, 88), (70, 492, 493, 79), (61, 491, 492, 70), (52, 490, 491, 61), (43, 489, 490, 52), (33, 488, 489, 43), (23, 487, 488, 33), (12, 486, 487, 23), (1, 485, 486, 12), (388, 516, 485, 1), (207, 192, 535, 536), (162, 147, 532, 533), (87, 78, 525, 526), (51, 42, 521, 522), (78, 69, 524, 525), (136, 125, 530, 531), (357, 342, 545, 546), (42, 32, 520, 521), (282, 267, 540, 541), (237, 222, 537, 538), (115, 105, 528, 529), (192, 177, 534, 535), (312, 297, 542, 543), (0, 387, 548, 517), (387, 372, 547, 548), (147, 136, 531, 532), (267, 252, 539, 540), (105, 96, 527, 528), (69, 60, 523, 524), (32, 22, 519, 520), (222, 207, 536, 537), (96, 87, 526, 527), (60, 51, 522, 523), (125, 115, 529, 530), (342, 327, 544, 545), (11, 0, 517, 518), (297, 282, 541, 542), (252, 237, 538, 539), (177, 162, 533, 534), (372, 357, 546, 547), (22, 11, 518, 519), (327, 312, 543, 544), (680, 677, 574, 575), (681, 678, 561, 562), (682, 680, 575, 576), (683, 681, 562, 563), (684, 679, 549, 550), (685, 682, 576, 577), (686, 683, 563, 564), (687, 684, 550, 551), (688, 685, 577, 578), (689, 686, 564, 565), (690, 687, 551, 552), (691, 688, 578, 579), (692, 689, 565, 566), (693, 690, 552, 553), (694, 691, 579, 580), (695, 692, 566, 567), (696, 693, 553, 554), (679, 694, 580, 549), (697, 695, 567, 568), (698, 696, 554, 555), (699, 697, 568, 569), (700, 698, 555, 556), (701, 699, 569, 570), (702, 700, 556, 557), (703, 701, 570, 571), (704, 702, 557, 558), (705, 703, 571, 572), (706, 704, 558, 559), (707, 705, 572, 573), (708, 706, 559, 560), (677, 707, 573, 574), (678, 708, 560, 561), (529, 528, 612, 584), (542, 541, 611, 582), (528, 527, 610, 612), (541, 540, 609, 611), (527, 526, 608, 610), (540, 539, 607, 609), (526, 525, 606, 608), (539, 538, 605, 607), (525, 524, 604, 606), (538, 537, 603, 605), (524, 523, 602, 604), (537, 536, 601, 603), (523, 522, 600, 602), (536, 535, 599, 601), (517, 548, 598, 588), (522, 521, 597, 600), (535, 534, 596, 599), (548, 547, 595, 598), (521, 520, 594, 597), (534, 533, 593, 596), (547, 546, 592, 595), (520, 519, 591, 594), (533, 532, 590, 593), (546, 545, 589, 592), (519, 518, 587, 591), (532, 531, 586, 590), (545, 544, 585, 589), (518, 517, 588, 587), (531, 530, 583, 586), (544, 543, 581, 585), (530, 529, 584, 583), (543, 542, 582, 581), (584, 612, 644, 614), (582, 611, 643, 613), (612, 610, 642, 644), (611, 609, 641, 643), (610, 608, 640, 642), (609, 607, 639, 641), (608, 606, 638, 640), (607, 605, 637, 639), (606, 604, 636, 638), (605, 603, 635, 637), (604, 602, 634, 636), (603, 601, 633, 635), (602, 600, 632, 634), (601, 599, 631, 633), (588, 598, 630, 615), (600, 597, 629, 632), (599, 596, 628, 631), (598, 595, 627, 630), (597, 594, 626, 629), (596, 593, 625, 628), (595, 592, 624, 627), (594, 591, 623, 626), (593, 590, 622, 625), (592, 589, 621, 624), (591, 587, 620, 623), (590, 586, 619, 622), (589, 585, 618, 621), (587, 588, 615, 620), (586, 583, 617, 619), (585, 581, 616, 618), (583, 584, 614, 617), (581, 582, 613, 616), (614, 644, 676, 646), (613, 643, 675, 645), (644, 642, 674, 676), (643, 641, 673, 675), (642, 640, 672, 674), (641, 639, 671, 673), (640, 638, 670, 672), (639, 637, 669, 671), (638, 636, 668, 670), (637, 635, 667, 669), (636, 634, 666, 668), (635, 633, 665, 667), (634, 632, 664, 666), (633, 631, 663, 665), (615, 630, 662, 647), (632, 629, 661, 664), (631, 628, 660, 663), (630, 627, 659, 662), (629, 626, 658, 661), (628, 625, 657, 660), (627, 624, 656, 659), (626, 623, 655, 658), (625, 622, 654, 657), (624, 621, 653, 656), (623, 620, 652, 655), (622, 619, 651, 654), (621, 618, 650, 653), (620, 615, 647, 652), (619, 617, 649, 651), (618, 616, 648, 650), (617, 614, 646, 649), (616, 613, 645, 648), (646, 676, 708, 678), (645, 675, 707, 677), (676, 674, 706, 708), (675, 673, 705, 707), (674, 672, 704, 706), (673, 671, 703, 705), (672, 670, 702, 704), (671, 669, 701, 703), (670, 668, 700, 702), (669, 667, 699, 701), (668, 666, 698, 700), (667, 665, 697, 699), (666, 664, 696, 698), (665, 663, 695, 697), (647, 662, 694, 679), (664, 661, 693, 696), (663, 660, 692, 695), (662, 659, 691, 694), (661, 658, 690, 693), (660, 657, 689, 692), (659, 656, 688, 691), (658, 655, 687, 690), (657, 654, 686, 689), (656, 653, 685, 688), (655, 652, 684, 687), (654, 651, 683, 686), (653, 650, 682, 685), (652, 647, 679, 684), (651, 649, 681, 683), (650, 648, 680, 682), (649, 646, 678, 681), (648, 645, 677, 680)])
me_sphere.use_remesh_preserve_volume = False
me_sphere.use_remesh_preserve_attributes = False
me_sphere.use_mirror_vertex_groups = False
me_sphere.update()

# ---- objects
ob_lamp = bpy.data.objects.new('Lamp', light_lamp)
ob_camera = bpy.data.objects.new('Camera', cam_camera)
ob_sphere = bpy.data.objects.new('Sphere', me_sphere)

# ---- transforms, parenting, visibility, modifiers, constraints
ob_lamp.location = (4.076, 1.005, 5.904)
ob_lamp.rotation_euler = (0.6503, 0.05522, 1.866)
ob_lamp.lock_rotations_4d = False
ob_lamp.empty_display_type = 'ARROWS'
ob_lamp.color = (0.0, 0.0, 0.0, 0.0)
ob_lamp.lineart.crease_threshold = 0.0
ob_camera.location = (7.481, -6.508, 5.344)
ob_camera.rotation_euler = (1.109, 0.0, 0.8149)
ob_camera.lock_rotations_4d = False
ob_camera.empty_display_type = 'ARROWS'
ob_camera.color = (0.0, 0.0, 0.0, 0.0)
ob_camera.display_type = 'WIRE'
ob_camera.lineart.crease_threshold = 0.0
ob_sphere.location = (0.1188, 0.4879, 2.876)
ob_sphere.rotation_euler = (0.0, -0.0, 1.571)
ob_sphere.scale = (1.898, 1.898, 1.898)
ob_sphere.lineart.crease_threshold = 0.0
_m = ob_sphere.modifiers.new('Subsurf', 'SUBSURF')
_m.uv_smooth = 'PRESERVE_CORNERS'
_m.quality = 2
_m.levels = 0
_m.show_only_control_edges = False

# ---- collection membership
col_collection_1.objects.link(ob_lamp)
col_collection_1.objects.link(ob_camera)
col_collection_2.objects.link(ob_sphere)

# ---- scene / render settings (as saved in the file)
scene.camera = ob_camera
scene.frame_start = 1; scene.frame_end = 250; scene.frame_set(1)
scene.render.engine = 'BLENDER_EEVEE_NEXT'
scene.render.resolution_percentage = 50
scene.render.dither_intensity = 0.0
scene.cycles.use_denoising = False
scene.cycles.samples = 128
scene.cycles.sampling_pattern = 'TABULATED_SOBOL'
scene.cycles.use_adaptive_sampling = False
scene.cycles.use_light_tree = False
scene.cycles.blur_glossy = 0.0
scene.cycles.sample_clamp_indirect = 0.0
scene.view_settings.view_transform = 'Standard'
bpy.context.view_layer.update()
